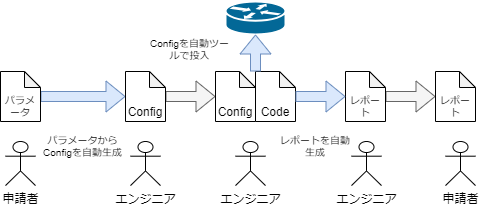

The diagram above was exported from draw.io. Its source (the exported page's mxGraphModel, read from the mxfile embedded in the PNG):
<mxGraphModel dx="615" dy="622" grid="1" gridSize="10" guides="1" tooltips="1" connect="1" arrows="1" fold="1" page="1" pageScale="1" pageWidth="440" pageHeight="440" math="0" shadow="0">
  <root>
    <mxCell id="0" />
    <mxCell id="1" parent="0" />
    <mxCell id="34" value="申請者" style="shape=umlActor;verticalLabelPosition=bottom;verticalAlign=top;html=1;outlineConnect=0;" parent="1" vertex="1">
      <mxGeometry x="20" y="360" width="30" height="44.09439999999999" as="geometry" />
    </mxCell>
    <mxCell id="48" value="" style="edgeStyle=none;shape=flexArrow;html=1;strokeColor=#6c8ebf;fontSize=10;fillColor=#dae8fc;" parent="1" source="35" target="37" edge="1">
      <mxGeometry relative="1" as="geometry" />
    </mxCell>
    <mxCell id="35" value="パラメータ" style="shape=note;whiteSpace=wrap;html=1;backgroundOutline=1;darkOpacity=0.05;size=16;fontSize=10;verticalAlign=bottom;" parent="1" vertex="1">
      <mxGeometry x="15" y="290" width="40" height="50" as="geometry" />
    </mxCell>
    <mxCell id="36" value="エンジニア" style="shape=umlActor;verticalLabelPosition=bottom;verticalAlign=top;html=1;outlineConnect=0;" parent="1" vertex="1">
      <mxGeometry x="145" y="360" width="30" height="44.09439999999999" as="geometry" />
    </mxCell>
    <mxCell id="50" value="" style="edgeStyle=none;shape=flexArrow;html=1;strokeColor=#666666;fontSize=10;fillColor=#f5f5f5;entryX=0;entryY=0.5;entryDx=0;entryDy=0;entryPerimeter=0;" parent="1" source="37" target="45" edge="1">
      <mxGeometry relative="1" as="geometry" />
    </mxCell>
    <mxCell id="37" value="Config" style="shape=note;whiteSpace=wrap;html=1;backgroundOutline=1;darkOpacity=0.05;size=16;verticalAlign=bottom;" parent="1" vertex="1">
      <mxGeometry x="140" y="290" width="40" height="50" as="geometry" />
    </mxCell>
    <mxCell id="38" value="エンジニア" style="shape=umlActor;verticalLabelPosition=bottom;verticalAlign=top;html=1;outlineConnect=0;" parent="1" vertex="1">
      <mxGeometry x="250" y="360" width="30" height="44.09439999999999" as="geometry" />
    </mxCell>
    <mxCell id="39" value="" style="shape=mxgraph.cisco.routers.router;sketch=0;html=1;pointerEvents=1;dashed=0;fillColor=#036897;strokeColor=#ffffff;strokeWidth=2;verticalLabelPosition=bottom;verticalAlign=top;align=center;outlineConnect=0;" parent="1" vertex="1">
      <mxGeometry x="240" y="220" width="60" height="33" as="geometry" />
    </mxCell>
    <mxCell id="40" value="エンジニア" style="shape=umlActor;verticalLabelPosition=bottom;verticalAlign=top;html=1;outlineConnect=0;" parent="1" vertex="1">
      <mxGeometry x="366" y="360" width="30" height="44.09439999999999" as="geometry" />
    </mxCell>
    <mxCell id="55" value="" style="edgeStyle=none;shape=flexArrow;html=1;strokeColor=#666666;fontSize=10;fillColor=#f5f5f5;" parent="1" source="41" target="43" edge="1">
      <mxGeometry relative="1" as="geometry" />
    </mxCell>
    <mxCell id="41" value="レポート" style="shape=note;whiteSpace=wrap;html=1;backgroundOutline=1;darkOpacity=0.05;size=16;verticalAlign=bottom;fontSize=10;" parent="1" vertex="1">
      <mxGeometry x="360" y="290" width="40" height="50" as="geometry" />
    </mxCell>
    <mxCell id="42" value="申請者" style="shape=umlActor;verticalLabelPosition=bottom;verticalAlign=top;html=1;outlineConnect=0;" parent="1" vertex="1">
      <mxGeometry x="460" y="360" width="30" height="44.09439999999999" as="geometry" />
    </mxCell>
    <mxCell id="43" value="レポート" style="shape=note;whiteSpace=wrap;html=1;backgroundOutline=1;darkOpacity=0.05;size=16;verticalAlign=bottom;fontSize=10;" parent="1" vertex="1">
      <mxGeometry x="450" y="290" width="40" height="50" as="geometry" />
    </mxCell>
    <mxCell id="44" value="" style="group" parent="1" vertex="1" connectable="0">
      <mxGeometry x="230" y="290" width="80" height="50" as="geometry" />
    </mxCell>
    <mxCell id="45" value="Config" style="shape=note;whiteSpace=wrap;html=1;backgroundOutline=1;darkOpacity=0.05;size=16;verticalAlign=bottom;" parent="44" vertex="1">
      <mxGeometry width="40" height="50" as="geometry" />
    </mxCell>
    <mxCell id="46" value="Code" style="shape=note;whiteSpace=wrap;html=1;backgroundOutline=1;darkOpacity=0.05;size=16;verticalAlign=bottom;" parent="44" vertex="1">
      <mxGeometry x="40" width="40" height="50" as="geometry" />
    </mxCell>
    <mxCell id="47" value="" style="edgeStyle=none;shape=flexArrow;html=1;strokeColor=#6c8ebf;fontSize=10;fillColor=#dae8fc;" parent="1" target="39" edge="1">
      <mxGeometry relative="1" as="geometry">
        <mxPoint x="270" y="290" as="sourcePoint" />
      </mxGeometry>
    </mxCell>
    <mxCell id="49" value="" style="edgeStyle=none;shape=flexArrow;html=1;strokeColor=#6c8ebf;fontSize=10;fillColor=#dae8fc;" parent="1" source="46" target="41" edge="1">
      <mxGeometry relative="1" as="geometry" />
    </mxCell>
    <mxCell id="60" value="パラメータからConfigを自動生成" style="text;html=1;strokeColor=none;fillColor=none;align=center;verticalAlign=middle;whiteSpace=wrap;rounded=0;fontSize=10;" parent="1" vertex="1">
      <mxGeometry x="55" y="350" width="85" height="30" as="geometry" />
    </mxCell>
    <mxCell id="61" value="Configを自動ツールで投入" style="text;html=1;strokeColor=none;fillColor=none;align=center;verticalAlign=middle;whiteSpace=wrap;rounded=0;fontSize=10;" parent="1" vertex="1">
      <mxGeometry x="162" y="253" width="85" height="30" as="geometry" />
    </mxCell>
    <mxCell id="62" value="レポートを自動生成" style="text;html=1;strokeColor=none;fillColor=none;align=center;verticalAlign=middle;whiteSpace=wrap;rounded=0;fontSize=10;" parent="1" vertex="1">
      <mxGeometry x="290" y="350" width="80" height="30" as="geometry" />
    </mxCell>
  </root>
</mxGraphModel>